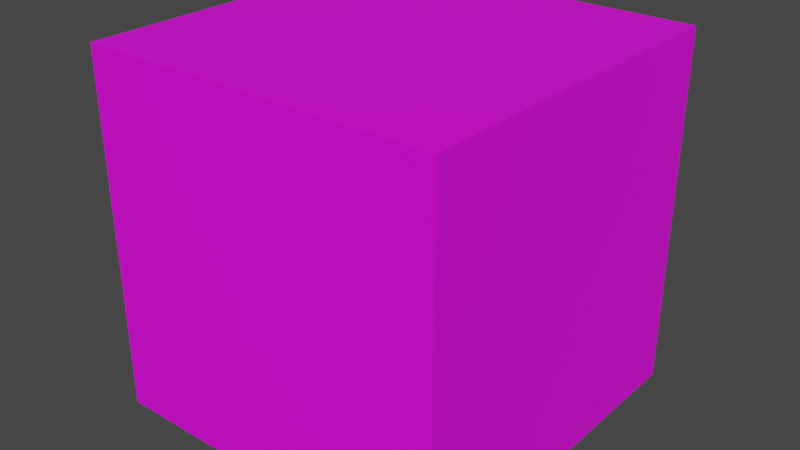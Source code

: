 # Source: cube.blend  (saved by Blender 3.6.13; exported with 4.5.12 LTS)
import bpy
from mathutils import Matrix  # noqa: F401  (used for matrix-valued properties, if any)

bpy.ops.wm.read_factory_settings(use_empty=True)
scene = bpy.context.scene
scene.name = 'Scene'

# ---- collections
col_collection = bpy.data.collections.new('Collection'); scene.collection.children.link(col_collection)

# ---- images (referenced by path relative to the original .blend; pixels are not part of the script)
import os
ASSET_DIR = os.environ.get("B2B_ASSET_DIR", "")  # directory of the original .blend (textures are referenced by path, not embedded)
HERE = os.path.dirname(os.path.abspath(__file__))  # packed textures are extracted next to this script under _unpacked/

def load_image(name, relpath, width, height, colorspace="sRGB"):
    """Load a texture the original file referenced (path relative to the .blend, or extracted next to this script)."""
    p = next((c for c in (os.path.join(HERE, relpath), os.path.join(ASSET_DIR, relpath)) if relpath and os.path.exists(c)), "")
    if p:
        img = bpy.data.images.load(p, check_existing=True)
        img.name = name
    else:  # same state as the original file: an image datablock whose file is absent (Cycles renders it pink)
        img = bpy.data.images.new(name, width, height)
        img.source = "FILE"
        img.filepath = "//" + (relpath or name)
    img.colorspace_settings.name = colorspace
    return img
img_atlas2_png = load_image('atlas2.png', 'atlas2.png', 1024, 1024, 'sRGB')

# ---- materials (node trees are filled in below, after node groups)
mat_material_001 = bpy.data.materials.new('Material.001')
mat_material_001.use_transparent_shadow = False

# ---- material node trees
mat_material_001.use_nodes = True; mat_material_001.node_tree.nodes.clear()
_N = mat_material_001.node_tree.nodes; _L = mat_material_001.node_tree.links
n0 = _N.new('ShaderNodeBsdfPrincipled'); n0.name = 'Principled BSDF'; n0.location = (10, 300)
n0.distribution = 'GGX'
n0.subsurface_method = 'RANDOM_WALK_SKIN'
n0.inputs[3].default_value = 1.45
n0.inputs[27].default_value = (0.0, 0.0, 0.0, 1.0)
n0.inputs[28].default_value = 1.0
n1 = _N.new('ShaderNodeOutputMaterial'); n1.name = 'Material Output'; n1.location = (300, 300)
n2 = _N.new('ShaderNodeMapping'); n2.name = 'Mapping'; n2.location = (-479, 155)
n3 = _N.new('ShaderNodeTexCoord'); n3.name = 'Texture Coordinate'; n3.location = (-659, 155)
n4 = _N.new('ShaderNodeTexImage'); n4.name = 'Image Texture'; n4.location = (-299, 195)
n4.image = img_atlas2_png
n4.interpolation = 'Closest'
_L.new(n0.outputs[0], n1.inputs[0])
_L.new(n4.outputs[0], n0.inputs[0])
_L.new(n2.outputs[0], n4.inputs[0])
_L.new(n3.outputs[2], n2.inputs[0])
n1.is_active_output = True

# ---- world
world_world = bpy.data.worlds.new('World'); scene.world = world_world
world_world.use_nodes = True; world_world.node_tree.nodes.clear()
_N = world_world.node_tree.nodes; _L = world_world.node_tree.links
n0 = _N.new('ShaderNodeOutputWorld'); n0.name = 'World Output'; n0.location = (300, 300)
n1 = _N.new('ShaderNodeBackground'); n1.name = 'Background'; n1.location = (10, 300)
n1.inputs[0].default_value = (0.05088, 0.05088, 0.05088, 1.0)
_L.new(n1.outputs[0], n0.inputs[0])
n0.is_active_output = True
world_world.color = (0.05088, 0.05088, 0.05088)
world_world.use_sun_shadow = False
world_world.sun_shadow_jitter_overblur = 0.0

# ---- meshes
me_cube_002 = bpy.data.meshes.new('Cube.002')
me_cube_002.from_pydata([(-1.0, -1.0, -1.0), (-1.0, -1.0, 1.0), (-1.0, 1.0, -1.0), (-1.0, 1.0, 1.0), (1.0, -1.0, -1.0), (1.0, -1.0, 1.0), (1.0, 1.0, -1.0), (1.0, 1.0, 1.0)], [], [(0, 1, 3, 2), (2, 3, 7, 6), (6, 7, 5, 4), (4, 5, 1, 0), (2, 6, 4, 0), (7, 3, 1, 5)])
_uv = me_cube_002.uv_layers.new(name='UVMap')
_uv.uv.foreach_set('vector', [0.125, 0.9375, 0.125, 1.0, 0.09375, 1.0, 0.09375, 0.9375, 0.125, 0.9375, 0.125, 1.0, 0.09375, 1.0, 0.09375, 0.9375, 0.125, 0.9375, 0.125, 1.0, 0.09375, 1.0, 0.09375, 0.9375, 0.125, 0.9375, 0.125, 1.0, 0.09375, 1.0, 0.09375, 0.9375, 0.5624, 0.875, 0.5939, 0.875, 0.5939, 0.9375, 0.5624, 0.9375, 0.06238, 0.9375, 0.09387, 0.9375, 0.09387, 1.0, 0.06238, 1.0])
me_cube_002.materials.append(mat_material_001)
me_cube_002.update()

# ---- objects
ob_cube = bpy.data.objects.new('Cube', me_cube_002)

# ---- transforms, parenting, visibility, modifiers, constraints
ob_cube.location = (0.0, 0.0, 0.0)

# ---- collection membership
col_collection.objects.link(ob_cube)

# ---- scene / render settings (as saved in the file)
scene.frame_start = 1; scene.frame_end = 250; scene.frame_set(1)
scene.render.engine = 'BLENDER_EEVEE_NEXT'
scene.cycles.sampling_pattern = 'TABULATED_SOBOL'
scene.view_settings.view_transform = 'Filmic'
bpy.context.view_layer.update()

# ---- added for rendering (the .blend has no active camera and no usable light): camera, sun
cam_auto = bpy.data.cameras.new('AutoCamera')
cam_auto.lens = 50.0
cam_auto.sensor_width = 36.0
cam_auto.clip_end = 1000.0
ob_auto_camera = bpy.data.objects.new('AutoCamera', cam_auto)
scene.collection.objects.link(ob_auto_camera)
ob_auto_camera.location = (3.20507, -3.84609, 2.56406)
ob_auto_camera.rotation_euler = (1.09748, -7.21219e-08, 0.694738)
scene.camera = ob_auto_camera
light_auto_sun = bpy.data.lights.new('AutoSun', 'SUN')
light_auto_sun.energy = 3.0
light_auto_sun.angle = 0.0523599
ob_auto_sun = bpy.data.objects.new('AutoSun', light_auto_sun)
scene.collection.objects.link(ob_auto_sun)
ob_auto_sun.rotation_euler = (0.872665, 0.174533, 0.523599)
bpy.context.view_layer.update()
